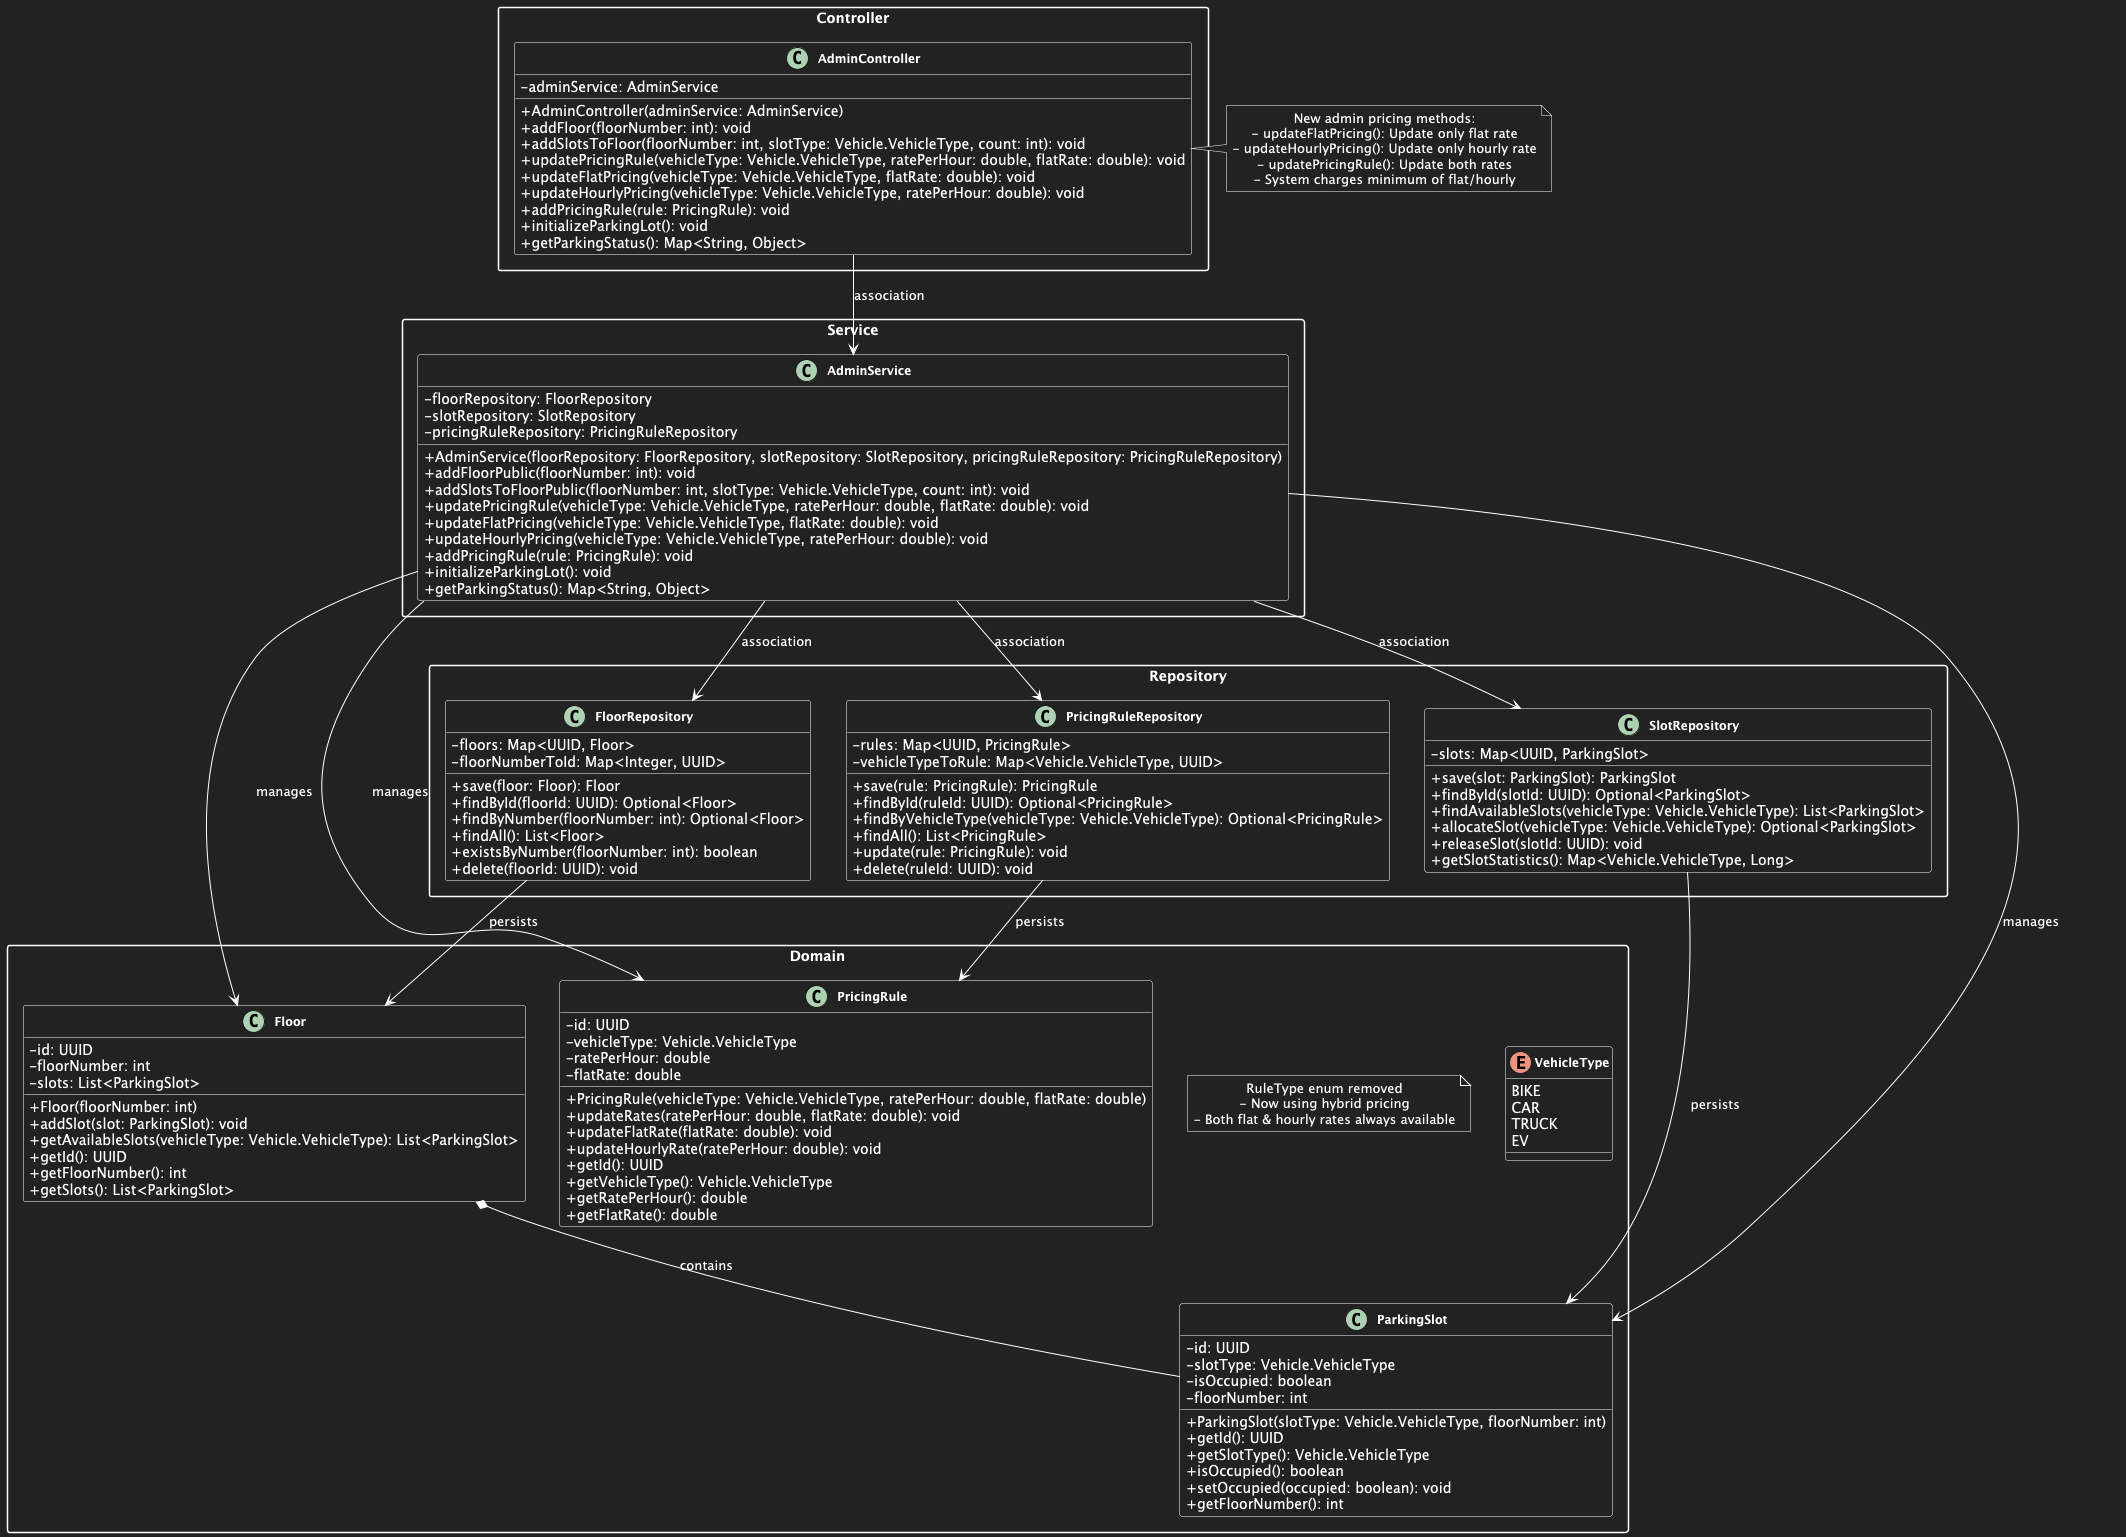

The diagram above was rendered by PlantUML. Its source (embedded in the PNG):
@startuml Admin Flow Class Diagram
skinparam backgroundColor #222222
skinparam classBackgroundColor #222222
skinparam classBorderColor #FFFFFF
skinparam classFontColor #FFFFFF
skinparam classAttributeFontColor #FFFFFF
skinparam classMethodFontColor #FFFFFF
skinparam packageBorderColor #FFFFFF
skinparam packageTitleColor #FFFFFF
skinparam packageFontColor #FFFFFF
skinparam noteFontColor #FFFFFF
skinparam noteBackgroundColor #222222
skinparam noteBorderColor #FFFFFF
skinparam defaultTextAlignment center
skinparam classAttributeIconSize 0
skinparam classFontSize 12
skinparam classFontStyle bold
skinparam packageStyle rectangle
skinparam ArrowColor #FFFFFF
skinparam ArrowFontColor #FFFFFF
top to bottom direction

package "Controller" {
  class AdminController {
    -adminService: AdminService
    +AdminController(adminService: AdminService)
    +addFloor(floorNumber: int): void
    +addSlotsToFloor(floorNumber: int, slotType: Vehicle.VehicleType, count: int): void
    +updatePricingRule(vehicleType: Vehicle.VehicleType, ratePerHour: double, flatRate: double): void
    +updateFlatPricing(vehicleType: Vehicle.VehicleType, flatRate: double): void
    +updateHourlyPricing(vehicleType: Vehicle.VehicleType, ratePerHour: double): void
    +addPricingRule(rule: PricingRule): void
    +initializeParkingLot(): void
    +getParkingStatus(): Map<String, Object>
  }
}

package "Service" {
  class AdminService {
    -floorRepository: FloorRepository
    -slotRepository: SlotRepository
    -pricingRuleRepository: PricingRuleRepository
    +AdminService(floorRepository: FloorRepository, slotRepository: SlotRepository, pricingRuleRepository: PricingRuleRepository)
    +addFloorPublic(floorNumber: int): void
    +addSlotsToFloorPublic(floorNumber: int, slotType: Vehicle.VehicleType, count: int): void
    +updatePricingRule(vehicleType: Vehicle.VehicleType, ratePerHour: double, flatRate: double): void
    +updateFlatPricing(vehicleType: Vehicle.VehicleType, flatRate: double): void
    +updateHourlyPricing(vehicleType: Vehicle.VehicleType, ratePerHour: double): void
    +addPricingRule(rule: PricingRule): void
    +initializeParkingLot(): void
    +getParkingStatus(): Map<String, Object>
  }
}

package "Repository" {
  class FloorRepository {
    -floors: Map<UUID, Floor>
    -floorNumberToId: Map<Integer, UUID>
    +save(floor: Floor): Floor
    +findById(floorId: UUID): Optional<Floor>
    +findByNumber(floorNumber: int): Optional<Floor>
    +findAll(): List<Floor>
    +existsByNumber(floorNumber: int): boolean
    +delete(floorId: UUID): void
  }
  class SlotRepository {
    -slots: Map<UUID, ParkingSlot>
    +save(slot: ParkingSlot): ParkingSlot
    +findById(slotId: UUID): Optional<ParkingSlot>
    +findAvailableSlots(vehicleType: Vehicle.VehicleType): List<ParkingSlot>
    +allocateSlot(vehicleType: Vehicle.VehicleType): Optional<ParkingSlot>
    +releaseSlot(slotId: UUID): void
    +getSlotStatistics(): Map<Vehicle.VehicleType, Long>
  }
  class PricingRuleRepository {
    -rules: Map<UUID, PricingRule>
    -vehicleTypeToRule: Map<Vehicle.VehicleType, UUID>
    +save(rule: PricingRule): PricingRule
    +findById(ruleId: UUID): Optional<PricingRule>
    +findByVehicleType(vehicleType: Vehicle.VehicleType): Optional<PricingRule>
    +findAll(): List<PricingRule>
    +update(rule: PricingRule): void
    +delete(ruleId: UUID): void
  }
}

package "Domain" {
  class Floor {
    -id: UUID
    -floorNumber: int
    -slots: List<ParkingSlot>
    +Floor(floorNumber: int)
    +addSlot(slot: ParkingSlot): void
    +getAvailableSlots(vehicleType: Vehicle.VehicleType): List<ParkingSlot>
    +getId(): UUID
    +getFloorNumber(): int
    +getSlots(): List<ParkingSlot>
  }
  class ParkingSlot {
    -id: UUID
    -slotType: Vehicle.VehicleType
    -isOccupied: boolean
    -floorNumber: int
    +ParkingSlot(slotType: Vehicle.VehicleType, floorNumber: int)
    +getId(): UUID
    +getSlotType(): Vehicle.VehicleType
    +isOccupied(): boolean
    +setOccupied(occupied: boolean): void
    +getFloorNumber(): int
  }
  class PricingRule {
    -id: UUID
    -vehicleType: Vehicle.VehicleType
    -ratePerHour: double
    -flatRate: double
    +PricingRule(vehicleType: Vehicle.VehicleType, ratePerHour: double, flatRate: double)
    +updateRates(ratePerHour: double, flatRate: double): void
    +updateFlatRate(flatRate: double): void
    +updateHourlyRate(ratePerHour: double): void
    +getId(): UUID
    +getVehicleType(): Vehicle.VehicleType
    +getRatePerHour(): double
    +getFlatRate(): double
  }
  note as N1
    RuleType enum removed
    - Now using hybrid pricing
    - Both flat & hourly rates always available
  end note
  enum VehicleType {
    BIKE
    CAR
    TRUCK
    EV
  }
}

' Controller-Service/Service-Repository: Association
AdminController --> AdminService : association
AdminService --> FloorRepository : association
AdminService --> SlotRepository : association
AdminService --> PricingRuleRepository : association

' Service-Domain: Association
AdminService --> Floor : manages
AdminService --> ParkingSlot : manages
AdminService --> PricingRule : manages

' Repository-Domain: Association
FloorRepository --> Floor : persists
SlotRepository --> ParkingSlot : persists
PricingRuleRepository --> PricingRule : persists

' Domain Relationships: Composition
Floor *-- ParkingSlot : contains

note right of AdminController
  New admin pricing methods:
  - updateFlatPricing(): Update only flat rate
  - updateHourlyPricing(): Update only hourly rate
  - updatePricingRule(): Update both rates
  - System charges minimum of flat/hourly
end note

@enduml